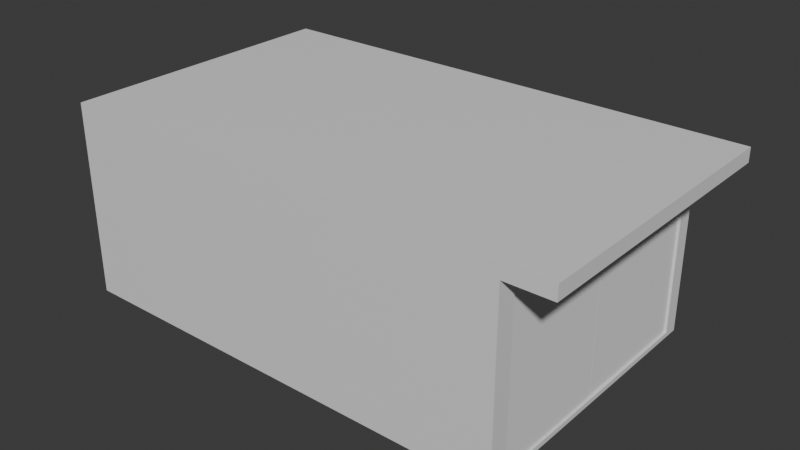 # Source: Garage.blend  (saved by Blender 4.2.66; exported with 4.5.12 LTS)
import bpy
from mathutils import Matrix  # noqa: F401  (used for matrix-valued properties, if any)

bpy.ops.wm.read_factory_settings(use_empty=True)
scene = bpy.context.scene
scene.name = 'Scene'

# ---- collections
col_garage = bpy.data.collections.new('Garage'); scene.collection.children.link(col_garage)

# ---- materials (node trees are filled in below, after node groups)
mat_material = bpy.data.materials.new('Material')
mat_material.alpha_threshold = 0.0
mat_material.roughness = 0.5
mat_material.line_color = (0.0, 0.0, 0.0, 1.0)

# ---- material node trees
mat_material.use_nodes = True; mat_material.node_tree.nodes.clear()
_N = mat_material.node_tree.nodes; _L = mat_material.node_tree.links
n0 = _N.new('ShaderNodeOutputMaterial'); n0.name = 'Material Output'; n0.location = (300, 300)
n1 = _N.new('ShaderNodeBsdfPrincipled'); n1.name = 'Principled BSDF'; n1.location = (10, 300)
n1.inputs[3].default_value = 1.45
_L.new(n1.outputs[0], n0.inputs[0])
n0.is_active_output = True

# ---- world
world_world = bpy.data.worlds.new('World'); scene.world = world_world
world_world.use_nodes = True; world_world.node_tree.nodes.clear()
_N = world_world.node_tree.nodes; _L = world_world.node_tree.links
n0 = _N.new('ShaderNodeOutputWorld'); n0.name = 'World Output'; n0.location = (300, 300)
n1 = _N.new('ShaderNodeBackground'); n1.name = 'Background'; n1.location = (10, 300)
n1.inputs[0].default_value = (0.05088, 0.05088, 0.05088, 1.0)
_L.new(n1.outputs[0], n0.inputs[0])
n0.is_active_output = True
world_world.color = (0.05088, 0.05088, 0.05088)
world_world.sun_shadow_jitter_overblur = 0.0

# ---- meshes
me_cube = bpy.data.meshes.new('Cube')
me_cube.from_pydata([(1.0, 1.0, 1.0), (1.0, 1.0, -1.0), (1.0, -1.0, 1.0), (1.0, -1.0, -1.0), (-1.0, 1.0, 1.0), (-1.0, 1.0, -1.0), (-1.0, -1.0, 1.0), (-1.0, -1.0, -1.0), (-1.0, -0.8694, -1.0), (1.0, -0.8694, 1.0), (-1.0, -0.8694, 1.0), (1.0, -0.8694, -1.0), (-1.0, 0.8929, 1.0), (1.0, 0.8929, -1.0), (-1.0, 0.8929, -1.0), (1.0, 0.8929, 1.0), (1.0, 1.0, 0.8856), (-1.0, -1.0, 0.8856), (1.0, -1.0, 0.8856), (-1.0, 1.0, 0.8856), (1.0, -0.8694, 0.8856), (-1.0, -0.8694, 0.8856), (1.0, 0.8929, 0.8856), (-1.0, 0.8929, 0.8856), (1.0, 1.0, -0.9461), (1.0, -1.0, -0.9461), (-1.0, 1.0, -0.9461), (1.0, -0.8694, -0.9461), (-1.0, -0.8694, -0.9461), (1.0, 0.8929, -0.9461), (-1.0, 0.8929, -0.9461), (-1.0, -1.0, -0.9461), (1.0, 0.8929, 0.8856), (1.0, -0.8694, 0.8856), (1.0, -0.8694, -0.9461), (1.0, 0.8929, -0.9461), (-0.8951, 0.8929, 0.8856), (-0.8951, -0.8694, 0.8856), (-0.8951, -0.8694, -0.9461), (-0.8951, 0.8929, -0.9461), (1.0, -1.0, 1.156), (-1.0, -1.0, 1.156), (1.0, -0.8694, 1.156), (-1.0, 0.8929, 1.156), (-1.0, 1.0, 1.156), (1.0, 1.0, 1.156), (1.0, 0.8929, 1.156), (-1.0, -0.8694, 1.156), (1.197, -0.8694, 1.0), (1.197, -1.0, 1.0), (1.197, 0.8929, 1.0), (1.197, 0.8929, 1.156), (1.197, 1.0, 1.0), (1.197, 1.0, 1.156), (1.197, -0.8694, 1.156), (1.197, -1.0, 1.156)], [], [(6, 2, 40, 41), (18, 2, 6, 17), (23, 12, 4, 19), (8, 11, 3, 7), (20, 9, 2, 18), (19, 4, 0, 16), (22, 15, 9, 20), (14, 13, 11, 8), (17, 6, 10, 21), (0, 4, 44, 45), (9, 15, 50, 48), (5, 1, 13, 14), (16, 0, 15, 22), (21, 10, 12, 23), (28, 21, 23, 30), (24, 16, 22, 29), (31, 17, 21, 28), (27, 29, 35, 34), (26, 19, 16, 24), (27, 20, 18, 25), (30, 23, 19, 26), (25, 18, 17, 31), (3, 25, 31, 7), (14, 30, 26, 5), (11, 27, 25, 3), (5, 26, 24, 1), (13, 29, 27, 11), (7, 31, 28, 8), (1, 24, 29, 13), (8, 28, 30, 14), (34, 35, 39, 38), (22, 20, 33, 32), (29, 22, 32, 35), (20, 27, 34, 33), (39, 36, 37, 38), (33, 34, 38, 37), (35, 32, 36, 39), (32, 33, 37, 36), (42, 47, 41, 40), (46, 43, 47, 42), (45, 44, 43, 46), (40, 2, 49, 55), (12, 10, 47, 43), (4, 12, 43, 44), (15, 0, 52, 50), (10, 6, 41, 47), (50, 52, 53, 51), (48, 50, 51, 54), (49, 48, 54, 55), (0, 45, 53, 52), (42, 40, 55, 54), (45, 46, 51, 53), (2, 9, 48, 49), (46, 42, 54, 51)])
_uv = me_cube.uv_layers.new(name='UVMap')
_uv.uv.foreach_set('vector', [0.625, 1.0, 0.625, 0.75, 0.625, 0.75, 0.625, 1.0, 0.6107, 0.75, 0.625, 0.75, 0.625, 1.0, 0.6107, 1.0, 0.6107, 0.2366, 0.625, 0.2366, 0.625, 0.25, 0.6107, 0.25, 0.125, 0.7337, 0.375, 0.7337, 0.375, 0.75, 0.125, 0.75, 0.6107, 0.7337, 0.625, 0.7337, 0.625, 0.75, 0.6107, 0.75, 0.6107, 0.25, 0.625, 0.25, 0.625, 0.5, 0.6107, 0.5, 0.6107, 0.5134, 0.625, 0.5134, 0.625, 0.7337, 0.6107, 0.7337, 0.125, 0.5134, 0.375, 0.5134, 0.375, 0.7337, 0.125, 0.7337, 0.6107, 0.0, 0.625, 0.0, 0.625, 0.01632, 0.6107, 0.01632, 0.625, 0.5, 0.625, 0.25, 0.625, 0.25, 0.625, 0.5, 0.625, 0.7337, 0.625, 0.5134, 0.625, 0.5134, 0.625, 0.7337, 0.125, 0.5, 0.375, 0.5, 0.375, 0.5134, 0.125, 0.5134, 0.6107, 0.5, 0.625, 0.5, 0.625, 0.5134, 0.6107, 0.5134, 0.6107, 0.01632, 0.625, 0.01632, 0.625, 0.2366, 0.6107, 0.2366, 0.3817, 0.01632, 0.6107, 0.01632, 0.6107, 0.2366, 0.3817, 0.2366, 0.3817, 0.5, 0.6107, 0.5, 0.6107, 0.5134, 0.3817, 0.5134, 0.3817, 0.0, 0.6107, 0.0, 0.6107, 0.01632, 0.3817, 0.01632, 0.3817, 0.7337, 0.3817, 0.5134, 0.3817, 0.5134, 0.3817, 0.7337, 0.3817, 0.25, 0.6107, 0.25, 0.6107, 0.5, 0.3817, 0.5, 0.3817, 0.7337, 0.6107, 0.7337, 0.6107, 0.75, 0.3817, 0.75, 0.3817, 0.2366, 0.6107, 0.2366, 0.6107, 0.25, 0.3817, 0.25, 0.3817, 0.75, 0.6107, 0.75, 0.6107, 1.0, 0.3817, 1.0, 0.375, 0.75, 0.3817, 0.75, 0.3817, 1.0, 0.375, 1.0, 0.375, 0.2366, 0.3817, 0.2366, 0.3817, 0.25, 0.375, 0.25, 0.375, 0.7337, 0.3817, 0.7337, 0.3817, 0.75, 0.375, 0.75, 0.375, 0.25, 0.3817, 0.25, 0.3817, 0.5, 0.375, 0.5, 0.375, 0.5134, 0.3817, 0.5134, 0.3817, 0.7337, 0.375, 0.7337, 0.375, 0.0, 0.3817, 0.0, 0.3817, 0.01632, 0.375, 0.01632, 0.375, 0.5, 0.3817, 0.5, 0.3817, 0.5134, 0.375, 0.5134, 0.375, 0.01632, 0.3817, 0.01632, 0.3817, 0.2366, 0.375, 0.2366, 0.3817, 0.7337, 0.3817, 0.5134, 0.3817, 0.5134, 0.3817, 0.7337, 0.6107, 0.5134, 0.6107, 0.7337, 0.6107, 0.7337, 0.6107, 0.5134, 0.3817, 0.5134, 0.6107, 0.5134, 0.6107, 0.5134, 0.3817, 0.5134, 0.6107, 0.7337, 0.3817, 0.7337, 0.3817, 0.7337, 0.6107, 0.7337, 0.3817, 0.5134, 0.6107, 0.5134, 0.6107, 0.7337, 0.3817, 0.7337, 0.6107, 0.7337, 0.3817, 0.7337, 0.3817, 0.7337, 0.6107, 0.7337, 0.3817, 0.5134, 0.6107, 0.5134, 0.6107, 0.5134, 0.3817, 0.5134, 0.6107, 0.5134, 0.6107, 0.7337, 0.6107, 0.7337, 0.6107, 0.5134, 0.625, 0.7337, 0.875, 0.7337, 0.875, 0.75, 0.625, 0.75, 0.625, 0.5134, 0.875, 0.5134, 0.875, 0.7337, 0.625, 0.7337, 0.625, 0.5, 0.875, 0.5, 0.875, 0.5134, 0.625, 0.5134, 0.625, 0.75, 0.625, 0.75, 0.625, 0.75, 0.625, 0.75, 0.625, 0.2366, 0.625, 0.01632, 0.625, 0.01632, 0.625, 0.2366, 0.625, 0.25, 0.625, 0.2366, 0.625, 0.2366, 0.625, 0.25, 0.625, 0.5134, 0.625, 0.5, 0.625, 0.5, 0.625, 0.5134, 0.625, 0.01632, 0.625, 0.0, 0.625, 0.0, 0.625, 0.01632, 0.625, 0.5134, 0.625, 0.5, 0.625, 0.5, 0.625, 0.5134, 0.625, 0.7337, 0.625, 0.5134, 0.625, 0.5134, 0.625, 0.7337, 0.625, 0.75, 0.625, 0.7337, 0.625, 0.7337, 0.625, 0.75, 0.625, 0.5, 0.625, 0.5, 0.625, 0.5, 0.625, 0.5, 0.625, 0.7337, 0.625, 0.75, 0.625, 0.75, 0.625, 0.7337, 0.625, 0.5, 0.625, 0.5134, 0.625, 0.5134, 0.625, 0.5, 0.625, 0.75, 0.625, 0.7337, 0.625, 0.7337, 0.625, 0.75, 0.625, 0.5134, 0.625, 0.7337, 0.625, 0.7337, 0.625, 0.5134])
me_cube.materials.append(mat_material)
me_cube.use_mirror_vertex_groups = False
me_cube.update()
me_cube_001 = bpy.data.meshes.new('Cube.001')
me_cube_001.from_pydata([(-0.4953, 3.338e-06, -1.007), (-0.4953, 3.338e-06, 0.993), (-0.4953, 2.0, -1.007), (-0.4953, 2.0, 0.993), (1.505, 3.338e-06, -1.007), (1.505, 3.338e-06, 0.993), (1.505, 2.0, -1.007), (1.505, 2.0, 0.993)], [], [(0, 1, 3, 2), (2, 3, 7, 6), (6, 7, 5, 4), (4, 5, 1, 0), (2, 6, 4, 0), (7, 3, 1, 5)])
_uv = me_cube_001.uv_layers.new(name='UVMap')
_uv.uv.foreach_set('vector', [0.375, 0.0, 0.625, 0.0, 0.625, 0.25, 0.375, 0.25, 0.375, 0.25, 0.625, 0.25, 0.625, 0.5, 0.375, 0.5, 0.375, 0.5, 0.625, 0.5, 0.625, 0.75, 0.375, 0.75, 0.375, 0.75, 0.625, 0.75, 0.625, 1.0, 0.375, 1.0, 0.125, 0.5, 0.375, 0.5, 0.375, 0.75, 0.125, 0.75, 0.625, 0.5, 0.875, 0.5, 0.875, 0.75, 0.625, 0.75])
me_cube_001.update()
me_cube_002 = bpy.data.meshes.new('Cube.002')
me_cube_002.from_pydata([(-1.052, -2.0, -1.118), (-1.052, -2.0, 0.8817), (-1.052, 2.7e-05, -1.118), (-1.052, 2.7e-05, 0.8817), (0.9483, -2.0, -1.118), (0.9483, -2.0, 0.8817), (0.9483, 2.7e-05, -1.118), (0.9483, 2.7e-05, 0.8817)], [], [(0, 1, 3, 2), (2, 3, 7, 6), (6, 7, 5, 4), (4, 5, 1, 0), (2, 6, 4, 0), (7, 3, 1, 5)])
_uv = me_cube_002.uv_layers.new(name='UVMap')
_uv.uv.foreach_set('vector', [0.375, 0.0, 0.625, 0.0, 0.625, 0.25, 0.375, 0.25, 0.375, 0.25, 0.625, 0.25, 0.625, 0.5, 0.375, 0.5, 0.375, 0.5, 0.625, 0.5, 0.625, 0.75, 0.375, 0.75, 0.375, 0.75, 0.625, 0.75, 0.625, 1.0, 0.375, 1.0, 0.125, 0.5, 0.375, 0.5, 0.375, 0.75, 0.125, 0.75, 0.625, 0.5, 0.875, 0.5, 0.875, 0.75, 0.625, 0.75])
me_cube_002.update()

# ---- objects
ob_building = bpy.data.objects.new('Building', me_cube)
ob_door1 = bpy.data.objects.new('Door1', me_cube_001)
ob_door2 = bpy.data.objects.new('Door2', me_cube_002)

# ---- transforms, parenting, visibility, modifiers, constraints
ob_building.location = (0.0, 0.0, 2.512)
ob_building.scale = (6.445, 4.055, 2.538)
ob_building.lock_rotations_4d = False
ob_building.empty_display_type = 'ARROWS'
ob_building.lineart.crease_threshold = 0.0
ob_door1.location = (6.303, -3.53, 2.465)
ob_door1.scale = (0.05513, 1.747, 2.327)
ob_door2.location = (6.325, 3.683, 2.724)
ob_door2.scale = (0.05513, 1.846, 2.327)

# ---- collection membership
col_garage.objects.link(ob_building)
col_garage.objects.link(ob_door1)
col_garage.objects.link(ob_door2)

# ---- scene / render settings (as saved in the file)
scene.frame_start = 1; scene.frame_end = 250; scene.frame_set(1)
scene.render.engine = 'BLENDER_EEVEE_NEXT'
bpy.context.view_layer.update()

# ---- added for rendering (the .blend has no active camera and no usable light): camera, sun
cam_auto = bpy.data.cameras.new('AutoCamera')
cam_auto.lens = 50.0
cam_auto.sensor_width = 36.0
cam_auto.clip_end = 1000.0
ob_auto_camera = bpy.data.objects.new('AutoCamera', cam_auto)
scene.collection.objects.link(ob_auto_camera)
ob_auto_camera.location = (16.5595, -19.1093, 15.4493)
ob_auto_camera.rotation_euler = (1.09748, -7.21219e-08, 0.694738)
scene.camera = ob_auto_camera
light_auto_sun = bpy.data.lights.new('AutoSun', 'SUN')
light_auto_sun.energy = 3.0
light_auto_sun.angle = 0.0523599
ob_auto_sun = bpy.data.objects.new('AutoSun', light_auto_sun)
scene.collection.objects.link(ob_auto_sun)
ob_auto_sun.rotation_euler = (0.872665, 0.174533, 0.523599)
bpy.context.view_layer.update()
